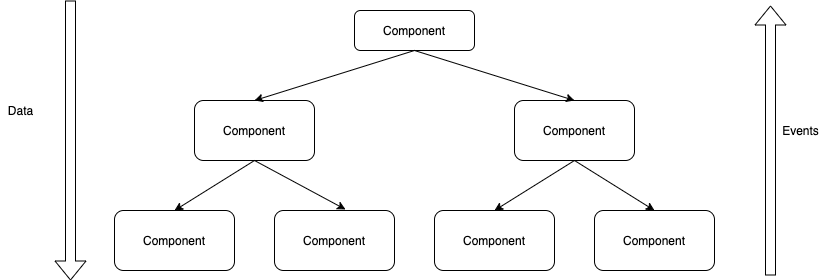

The diagram above was exported from draw.io. Its source (the exported page's mxGraphModel, read from the mxfile embedded in the PNG):
<mxGraphModel dx="946" dy="566" grid="1" gridSize="10" guides="1" tooltips="1" connect="1" arrows="1" fold="1" page="1" pageScale="1" pageWidth="827" pageHeight="1169" math="0" shadow="0">
  <root>
    <mxCell id="WIyWlLk6GJQsqaUBKTNV-0" />
    <mxCell id="WIyWlLk6GJQsqaUBKTNV-1" parent="WIyWlLk6GJQsqaUBKTNV-0" />
    <mxCell id="WIyWlLk6GJQsqaUBKTNV-3" value="Component" style="rounded=1;whiteSpace=wrap;html=1;fontSize=12;glass=0;strokeWidth=1;shadow=0;" parent="WIyWlLk6GJQsqaUBKTNV-1" vertex="1">
      <mxGeometry x="354" y="60" width="120" height="40" as="geometry" />
    </mxCell>
    <mxCell id="qTI7wilpPgzTJp-x0QIe-0" value="Component" style="rounded=1;whiteSpace=wrap;html=1;" parent="WIyWlLk6GJQsqaUBKTNV-1" vertex="1">
      <mxGeometry x="194" y="150" width="120" height="60" as="geometry" />
    </mxCell>
    <mxCell id="qTI7wilpPgzTJp-x0QIe-1" value="" style="endArrow=classic;html=1;exitX=0.5;exitY=1;exitDx=0;exitDy=0;entryX=0.5;entryY=0;entryDx=0;entryDy=0;" parent="WIyWlLk6GJQsqaUBKTNV-1" source="WIyWlLk6GJQsqaUBKTNV-3" target="qTI7wilpPgzTJp-x0QIe-0" edge="1">
      <mxGeometry width="50" height="50" relative="1" as="geometry">
        <mxPoint x="250" y="220" as="sourcePoint" />
        <mxPoint x="340" y="390" as="targetPoint" />
      </mxGeometry>
    </mxCell>
    <mxCell id="qTI7wilpPgzTJp-x0QIe-2" value="Component" style="rounded=1;whiteSpace=wrap;html=1;" parent="WIyWlLk6GJQsqaUBKTNV-1" vertex="1">
      <mxGeometry x="514" y="150" width="120" height="60" as="geometry" />
    </mxCell>
    <mxCell id="qTI7wilpPgzTJp-x0QIe-3" value="" style="endArrow=classic;html=1;exitX=0.5;exitY=1;exitDx=0;exitDy=0;entryX=0.5;entryY=0;entryDx=0;entryDy=0;" parent="WIyWlLk6GJQsqaUBKTNV-1" source="WIyWlLk6GJQsqaUBKTNV-3" target="qTI7wilpPgzTJp-x0QIe-2" edge="1">
      <mxGeometry width="50" height="50" relative="1" as="geometry">
        <mxPoint x="230" y="130" as="sourcePoint" />
        <mxPoint x="180" y="180" as="targetPoint" />
      </mxGeometry>
    </mxCell>
    <mxCell id="qTI7wilpPgzTJp-x0QIe-4" value="" style="endArrow=classic;html=1;exitX=0.5;exitY=1;exitDx=0;exitDy=0;entryX=0.5;entryY=0;entryDx=0;entryDy=0;" parent="WIyWlLk6GJQsqaUBKTNV-1" source="qTI7wilpPgzTJp-x0QIe-0" target="qTI7wilpPgzTJp-x0QIe-8" edge="1">
      <mxGeometry width="50" height="50" relative="1" as="geometry">
        <mxPoint x="130" y="340" as="sourcePoint" />
        <mxPoint x="220" y="260" as="targetPoint" />
      </mxGeometry>
    </mxCell>
    <mxCell id="qTI7wilpPgzTJp-x0QIe-5" value="" style="endArrow=classic;html=1;exitX=0.5;exitY=1;exitDx=0;exitDy=0;entryX=0.592;entryY=-0.017;entryDx=0;entryDy=0;entryPerimeter=0;" parent="WIyWlLk6GJQsqaUBKTNV-1" source="qTI7wilpPgzTJp-x0QIe-0" target="qTI7wilpPgzTJp-x0QIe-9" edge="1">
      <mxGeometry width="50" height="50" relative="1" as="geometry">
        <mxPoint x="290" y="230" as="sourcePoint" />
        <mxPoint x="320" y="260" as="targetPoint" />
      </mxGeometry>
    </mxCell>
    <mxCell id="qTI7wilpPgzTJp-x0QIe-6" value="" style="endArrow=classic;html=1;exitX=0.5;exitY=1;exitDx=0;exitDy=0;entryX=0.5;entryY=0;entryDx=0;entryDy=0;" parent="WIyWlLk6GJQsqaUBKTNV-1" source="qTI7wilpPgzTJp-x0QIe-2" target="qTI7wilpPgzTJp-x0QIe-10" edge="1">
      <mxGeometry width="50" height="50" relative="1" as="geometry">
        <mxPoint x="480" y="230" as="sourcePoint" />
        <mxPoint x="510" y="270" as="targetPoint" />
      </mxGeometry>
    </mxCell>
    <mxCell id="qTI7wilpPgzTJp-x0QIe-7" value="" style="endArrow=classic;html=1;exitX=0.5;exitY=1;exitDx=0;exitDy=0;entryX=0.5;entryY=0;entryDx=0;entryDy=0;" parent="WIyWlLk6GJQsqaUBKTNV-1" source="qTI7wilpPgzTJp-x0QIe-2" target="qTI7wilpPgzTJp-x0QIe-11" edge="1">
      <mxGeometry width="50" height="50" relative="1" as="geometry">
        <mxPoint x="580" y="220" as="sourcePoint" />
        <mxPoint x="640" y="270" as="targetPoint" />
      </mxGeometry>
    </mxCell>
    <mxCell id="qTI7wilpPgzTJp-x0QIe-8" value="Component" style="rounded=1;whiteSpace=wrap;html=1;" parent="WIyWlLk6GJQsqaUBKTNV-1" vertex="1">
      <mxGeometry x="114" y="260" width="120" height="60" as="geometry" />
    </mxCell>
    <mxCell id="qTI7wilpPgzTJp-x0QIe-9" value="Component" style="rounded=1;whiteSpace=wrap;html=1;" parent="WIyWlLk6GJQsqaUBKTNV-1" vertex="1">
      <mxGeometry x="274" y="260" width="120" height="60" as="geometry" />
    </mxCell>
    <mxCell id="qTI7wilpPgzTJp-x0QIe-10" value="Component" style="rounded=1;whiteSpace=wrap;html=1;" parent="WIyWlLk6GJQsqaUBKTNV-1" vertex="1">
      <mxGeometry x="434" y="260" width="120" height="60" as="geometry" />
    </mxCell>
    <mxCell id="qTI7wilpPgzTJp-x0QIe-11" value="Component" style="rounded=1;whiteSpace=wrap;html=1;" parent="WIyWlLk6GJQsqaUBKTNV-1" vertex="1">
      <mxGeometry x="594" y="260" width="120" height="60" as="geometry" />
    </mxCell>
    <mxCell id="qTI7wilpPgzTJp-x0QIe-12" value="" style="shape=flexArrow;endArrow=classic;html=1;" parent="WIyWlLk6GJQsqaUBKTNV-1" edge="1">
      <mxGeometry width="50" height="50" relative="1" as="geometry">
        <mxPoint x="70" y="50" as="sourcePoint" />
        <mxPoint x="70" y="330" as="targetPoint" />
      </mxGeometry>
    </mxCell>
    <mxCell id="qTI7wilpPgzTJp-x0QIe-13" value="" style="shape=flexArrow;endArrow=classic;html=1;" parent="WIyWlLk6GJQsqaUBKTNV-1" edge="1">
      <mxGeometry width="50" height="50" relative="1" as="geometry">
        <mxPoint x="770" y="325" as="sourcePoint" />
        <mxPoint x="770" y="55" as="targetPoint" />
      </mxGeometry>
    </mxCell>
    <mxCell id="qTI7wilpPgzTJp-x0QIe-14" value="Data" style="text;html=1;align=center;verticalAlign=middle;resizable=0;points=[];autosize=1;" parent="WIyWlLk6GJQsqaUBKTNV-1" vertex="1">
      <mxGeometry y="150" width="40" height="20" as="geometry" />
    </mxCell>
    <mxCell id="qTI7wilpPgzTJp-x0QIe-15" value="Events" style="text;html=1;align=center;verticalAlign=middle;resizable=0;points=[];autosize=1;" parent="WIyWlLk6GJQsqaUBKTNV-1" vertex="1">
      <mxGeometry x="775" y="170" width="50" height="20" as="geometry" />
    </mxCell>
  </root>
</mxGraphModel>